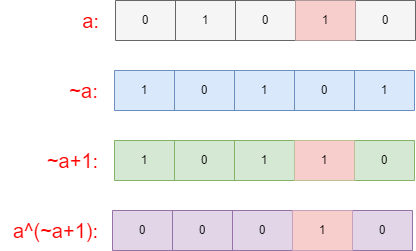

The diagram above was exported from draw.io. Its source (the exported page's mxGraphModel, read from the mxfile embedded in the PNG):
<mxGraphModel dx="1194" dy="728" grid="1" gridSize="10" guides="1" tooltips="1" connect="1" arrows="1" fold="1" page="1" pageScale="1" pageWidth="1169" pageHeight="1654" math="0" shadow="0">
  <root>
    <mxCell id="0" />
    <mxCell id="1" parent="0" />
    <mxCell id="KTllv5_fWYzNJOC-0E3a-1" value="" style="shape=table;startSize=0;container=1;collapsible=0;childLayout=tableLayout;fillColor=#f5f5f5;fontColor=#333333;strokeColor=#666666;" vertex="1" parent="1">
      <mxGeometry x="420" y="190" width="300" height="40" as="geometry" />
    </mxCell>
    <mxCell id="KTllv5_fWYzNJOC-0E3a-2" value="" style="shape=tableRow;horizontal=0;startSize=0;swimlaneHead=0;swimlaneBody=0;strokeColor=inherit;top=0;left=0;bottom=0;right=0;collapsible=0;dropTarget=0;fillColor=none;points=[[0,0.5],[1,0.5]];portConstraint=eastwest;" vertex="1" parent="KTllv5_fWYzNJOC-0E3a-1">
      <mxGeometry width="300" height="40" as="geometry" />
    </mxCell>
    <mxCell id="KTllv5_fWYzNJOC-0E3a-3" value="0" style="shape=partialRectangle;html=1;whiteSpace=wrap;connectable=0;strokeColor=inherit;overflow=hidden;fillColor=none;top=0;left=0;bottom=0;right=0;pointerEvents=1;" vertex="1" parent="KTllv5_fWYzNJOC-0E3a-2">
      <mxGeometry width="60" height="40" as="geometry">
        <mxRectangle width="60" height="40" as="alternateBounds" />
      </mxGeometry>
    </mxCell>
    <mxCell id="KTllv5_fWYzNJOC-0E3a-4" value="1" style="shape=partialRectangle;html=1;whiteSpace=wrap;connectable=0;strokeColor=inherit;overflow=hidden;fillColor=none;top=0;left=0;bottom=0;right=0;pointerEvents=1;" vertex="1" parent="KTllv5_fWYzNJOC-0E3a-2">
      <mxGeometry x="60" width="60" height="40" as="geometry">
        <mxRectangle width="60" height="40" as="alternateBounds" />
      </mxGeometry>
    </mxCell>
    <mxCell id="KTllv5_fWYzNJOC-0E3a-5" value="0" style="shape=partialRectangle;html=1;whiteSpace=wrap;connectable=0;strokeColor=inherit;overflow=hidden;fillColor=none;top=0;left=0;bottom=0;right=0;pointerEvents=1;" vertex="1" parent="KTllv5_fWYzNJOC-0E3a-2">
      <mxGeometry x="120" width="60" height="40" as="geometry">
        <mxRectangle width="60" height="40" as="alternateBounds" />
      </mxGeometry>
    </mxCell>
    <mxCell id="KTllv5_fWYzNJOC-0E3a-6" value="1" style="shape=partialRectangle;html=1;whiteSpace=wrap;connectable=0;strokeColor=#b85450;overflow=hidden;fillColor=#f8cecc;top=0;left=0;bottom=0;right=0;pointerEvents=1;" vertex="1" parent="KTllv5_fWYzNJOC-0E3a-2">
      <mxGeometry x="180" width="60" height="40" as="geometry">
        <mxRectangle width="60" height="40" as="alternateBounds" />
      </mxGeometry>
    </mxCell>
    <mxCell id="KTllv5_fWYzNJOC-0E3a-7" value="0" style="shape=partialRectangle;html=1;whiteSpace=wrap;connectable=0;strokeColor=inherit;overflow=hidden;fillColor=none;top=0;left=0;bottom=0;right=0;pointerEvents=1;" vertex="1" parent="KTllv5_fWYzNJOC-0E3a-2">
      <mxGeometry x="240" width="60" height="40" as="geometry">
        <mxRectangle width="60" height="40" as="alternateBounds" />
      </mxGeometry>
    </mxCell>
    <mxCell id="KTllv5_fWYzNJOC-0E3a-8" value="&lt;font color=&quot;#ff0000&quot; style=&quot;font-size: 20px;&quot;&gt;a:&lt;/font&gt;" style="text;html=1;align=center;verticalAlign=middle;resizable=0;points=[];autosize=1;strokeColor=none;fillColor=none;" vertex="1" parent="1">
      <mxGeometry x="375" y="190" width="40" height="40" as="geometry" />
    </mxCell>
    <mxCell id="KTllv5_fWYzNJOC-0E3a-9" value="" style="shape=table;startSize=0;container=1;collapsible=0;childLayout=tableLayout;fillColor=#dae8fc;strokeColor=#6c8ebf;" vertex="1" parent="1">
      <mxGeometry x="419" y="260" width="300" height="40" as="geometry" />
    </mxCell>
    <mxCell id="KTllv5_fWYzNJOC-0E3a-10" value="" style="shape=tableRow;horizontal=0;startSize=0;swimlaneHead=0;swimlaneBody=0;strokeColor=inherit;top=0;left=0;bottom=0;right=0;collapsible=0;dropTarget=0;fillColor=none;points=[[0,0.5],[1,0.5]];portConstraint=eastwest;" vertex="1" parent="KTllv5_fWYzNJOC-0E3a-9">
      <mxGeometry width="300" height="40" as="geometry" />
    </mxCell>
    <mxCell id="KTllv5_fWYzNJOC-0E3a-11" value="1" style="shape=partialRectangle;html=1;whiteSpace=wrap;connectable=0;strokeColor=inherit;overflow=hidden;fillColor=none;top=0;left=0;bottom=0;right=0;pointerEvents=1;" vertex="1" parent="KTllv5_fWYzNJOC-0E3a-10">
      <mxGeometry width="60" height="40" as="geometry">
        <mxRectangle width="60" height="40" as="alternateBounds" />
      </mxGeometry>
    </mxCell>
    <mxCell id="KTllv5_fWYzNJOC-0E3a-12" value="0" style="shape=partialRectangle;html=1;whiteSpace=wrap;connectable=0;strokeColor=inherit;overflow=hidden;fillColor=none;top=0;left=0;bottom=0;right=0;pointerEvents=1;" vertex="1" parent="KTllv5_fWYzNJOC-0E3a-10">
      <mxGeometry x="60" width="60" height="40" as="geometry">
        <mxRectangle width="60" height="40" as="alternateBounds" />
      </mxGeometry>
    </mxCell>
    <mxCell id="KTllv5_fWYzNJOC-0E3a-13" value="1" style="shape=partialRectangle;html=1;whiteSpace=wrap;connectable=0;strokeColor=inherit;overflow=hidden;fillColor=none;top=0;left=0;bottom=0;right=0;pointerEvents=1;" vertex="1" parent="KTllv5_fWYzNJOC-0E3a-10">
      <mxGeometry x="120" width="60" height="40" as="geometry">
        <mxRectangle width="60" height="40" as="alternateBounds" />
      </mxGeometry>
    </mxCell>
    <mxCell id="KTllv5_fWYzNJOC-0E3a-14" value="0" style="shape=partialRectangle;html=1;whiteSpace=wrap;connectable=0;strokeColor=inherit;overflow=hidden;fillColor=none;top=0;left=0;bottom=0;right=0;pointerEvents=1;" vertex="1" parent="KTllv5_fWYzNJOC-0E3a-10">
      <mxGeometry x="180" width="60" height="40" as="geometry">
        <mxRectangle width="60" height="40" as="alternateBounds" />
      </mxGeometry>
    </mxCell>
    <mxCell id="KTllv5_fWYzNJOC-0E3a-15" value="1" style="shape=partialRectangle;html=1;whiteSpace=wrap;connectable=0;strokeColor=inherit;overflow=hidden;fillColor=none;top=0;left=0;bottom=0;right=0;pointerEvents=1;" vertex="1" parent="KTllv5_fWYzNJOC-0E3a-10">
      <mxGeometry x="240" width="60" height="40" as="geometry">
        <mxRectangle width="60" height="40" as="alternateBounds" />
      </mxGeometry>
    </mxCell>
    <mxCell id="KTllv5_fWYzNJOC-0E3a-16" value="&lt;font color=&quot;#ff0000&quot; style=&quot;font-size: 20px;&quot;&gt;~a:&lt;/font&gt;" style="text;html=1;align=center;verticalAlign=middle;resizable=0;points=[];autosize=1;strokeColor=none;fillColor=none;" vertex="1" parent="1">
      <mxGeometry x="363" y="260" width="50" height="40" as="geometry" />
    </mxCell>
    <mxCell id="KTllv5_fWYzNJOC-0E3a-17" value="" style="shape=table;startSize=0;container=1;collapsible=0;childLayout=tableLayout;fillColor=#d5e8d4;strokeColor=#82b366;" vertex="1" parent="1">
      <mxGeometry x="419" y="330" width="300" height="40" as="geometry" />
    </mxCell>
    <mxCell id="KTllv5_fWYzNJOC-0E3a-18" value="" style="shape=tableRow;horizontal=0;startSize=0;swimlaneHead=0;swimlaneBody=0;strokeColor=inherit;top=0;left=0;bottom=0;right=0;collapsible=0;dropTarget=0;fillColor=none;points=[[0,0.5],[1,0.5]];portConstraint=eastwest;" vertex="1" parent="KTllv5_fWYzNJOC-0E3a-17">
      <mxGeometry width="300" height="40" as="geometry" />
    </mxCell>
    <mxCell id="KTllv5_fWYzNJOC-0E3a-19" value="1" style="shape=partialRectangle;html=1;whiteSpace=wrap;connectable=0;strokeColor=inherit;overflow=hidden;fillColor=none;top=0;left=0;bottom=0;right=0;pointerEvents=1;" vertex="1" parent="KTllv5_fWYzNJOC-0E3a-18">
      <mxGeometry width="60" height="40" as="geometry">
        <mxRectangle width="60" height="40" as="alternateBounds" />
      </mxGeometry>
    </mxCell>
    <mxCell id="KTllv5_fWYzNJOC-0E3a-20" value="0" style="shape=partialRectangle;html=1;whiteSpace=wrap;connectable=0;strokeColor=inherit;overflow=hidden;fillColor=none;top=0;left=0;bottom=0;right=0;pointerEvents=1;" vertex="1" parent="KTllv5_fWYzNJOC-0E3a-18">
      <mxGeometry x="60" width="60" height="40" as="geometry">
        <mxRectangle width="60" height="40" as="alternateBounds" />
      </mxGeometry>
    </mxCell>
    <mxCell id="KTllv5_fWYzNJOC-0E3a-21" value="1" style="shape=partialRectangle;html=1;whiteSpace=wrap;connectable=0;strokeColor=inherit;overflow=hidden;fillColor=none;top=0;left=0;bottom=0;right=0;pointerEvents=1;" vertex="1" parent="KTllv5_fWYzNJOC-0E3a-18">
      <mxGeometry x="120" width="60" height="40" as="geometry">
        <mxRectangle width="60" height="40" as="alternateBounds" />
      </mxGeometry>
    </mxCell>
    <mxCell id="KTllv5_fWYzNJOC-0E3a-22" value="1" style="shape=partialRectangle;html=1;whiteSpace=wrap;connectable=0;strokeColor=#b85450;overflow=hidden;fillColor=#f8cecc;top=0;left=0;bottom=0;right=0;pointerEvents=1;" vertex="1" parent="KTllv5_fWYzNJOC-0E3a-18">
      <mxGeometry x="180" width="60" height="40" as="geometry">
        <mxRectangle width="60" height="40" as="alternateBounds" />
      </mxGeometry>
    </mxCell>
    <mxCell id="KTllv5_fWYzNJOC-0E3a-23" value="0" style="shape=partialRectangle;html=1;whiteSpace=wrap;connectable=0;strokeColor=inherit;overflow=hidden;fillColor=none;top=0;left=0;bottom=0;right=0;pointerEvents=1;" vertex="1" parent="KTllv5_fWYzNJOC-0E3a-18">
      <mxGeometry x="240" width="60" height="40" as="geometry">
        <mxRectangle width="60" height="40" as="alternateBounds" />
      </mxGeometry>
    </mxCell>
    <mxCell id="KTllv5_fWYzNJOC-0E3a-24" value="&lt;font color=&quot;#ff0000&quot; style=&quot;font-size: 20px;&quot;&gt;~a+1:&lt;/font&gt;" style="text;html=1;align=center;verticalAlign=middle;resizable=0;points=[];autosize=1;strokeColor=none;fillColor=none;" vertex="1" parent="1">
      <mxGeometry x="342" y="330" width="70" height="40" as="geometry" />
    </mxCell>
    <mxCell id="KTllv5_fWYzNJOC-0E3a-25" value="" style="shape=table;startSize=0;container=1;collapsible=0;childLayout=tableLayout;fillColor=#e1d5e7;strokeColor=#9673a6;" vertex="1" parent="1">
      <mxGeometry x="417" y="400" width="300" height="40" as="geometry" />
    </mxCell>
    <mxCell id="KTllv5_fWYzNJOC-0E3a-26" value="" style="shape=tableRow;horizontal=0;startSize=0;swimlaneHead=0;swimlaneBody=0;strokeColor=inherit;top=0;left=0;bottom=0;right=0;collapsible=0;dropTarget=0;fillColor=none;points=[[0,0.5],[1,0.5]];portConstraint=eastwest;" vertex="1" parent="KTllv5_fWYzNJOC-0E3a-25">
      <mxGeometry width="300" height="40" as="geometry" />
    </mxCell>
    <mxCell id="KTllv5_fWYzNJOC-0E3a-27" value="0" style="shape=partialRectangle;html=1;whiteSpace=wrap;connectable=0;strokeColor=inherit;overflow=hidden;fillColor=none;top=0;left=0;bottom=0;right=0;pointerEvents=1;" vertex="1" parent="KTllv5_fWYzNJOC-0E3a-26">
      <mxGeometry width="60" height="40" as="geometry">
        <mxRectangle width="60" height="40" as="alternateBounds" />
      </mxGeometry>
    </mxCell>
    <mxCell id="KTllv5_fWYzNJOC-0E3a-28" value="0" style="shape=partialRectangle;html=1;whiteSpace=wrap;connectable=0;strokeColor=inherit;overflow=hidden;fillColor=none;top=0;left=0;bottom=0;right=0;pointerEvents=1;" vertex="1" parent="KTllv5_fWYzNJOC-0E3a-26">
      <mxGeometry x="60" width="60" height="40" as="geometry">
        <mxRectangle width="60" height="40" as="alternateBounds" />
      </mxGeometry>
    </mxCell>
    <mxCell id="KTllv5_fWYzNJOC-0E3a-29" value="0" style="shape=partialRectangle;html=1;whiteSpace=wrap;connectable=0;strokeColor=inherit;overflow=hidden;fillColor=none;top=0;left=0;bottom=0;right=0;pointerEvents=1;" vertex="1" parent="KTllv5_fWYzNJOC-0E3a-26">
      <mxGeometry x="120" width="60" height="40" as="geometry">
        <mxRectangle width="60" height="40" as="alternateBounds" />
      </mxGeometry>
    </mxCell>
    <mxCell id="KTllv5_fWYzNJOC-0E3a-30" value="1" style="shape=partialRectangle;html=1;whiteSpace=wrap;connectable=0;strokeColor=#b85450;overflow=hidden;fillColor=#f8cecc;top=0;left=0;bottom=0;right=0;pointerEvents=1;" vertex="1" parent="KTllv5_fWYzNJOC-0E3a-26">
      <mxGeometry x="180" width="60" height="40" as="geometry">
        <mxRectangle width="60" height="40" as="alternateBounds" />
      </mxGeometry>
    </mxCell>
    <mxCell id="KTllv5_fWYzNJOC-0E3a-31" value="0" style="shape=partialRectangle;html=1;whiteSpace=wrap;connectable=0;strokeColor=inherit;overflow=hidden;fillColor=none;top=0;left=0;bottom=0;right=0;pointerEvents=1;" vertex="1" parent="KTllv5_fWYzNJOC-0E3a-26">
      <mxGeometry x="240" width="60" height="40" as="geometry">
        <mxRectangle width="60" height="40" as="alternateBounds" />
      </mxGeometry>
    </mxCell>
    <mxCell id="KTllv5_fWYzNJOC-0E3a-32" value="&lt;font color=&quot;#ff0000&quot; style=&quot;font-size: 20px;&quot;&gt;a^(~a+1):&lt;/font&gt;" style="text;html=1;align=center;verticalAlign=middle;resizable=0;points=[];autosize=1;strokeColor=none;fillColor=none;" vertex="1" parent="1">
      <mxGeometry x="305" y="400" width="110" height="40" as="geometry" />
    </mxCell>
  </root>
</mxGraphModel>